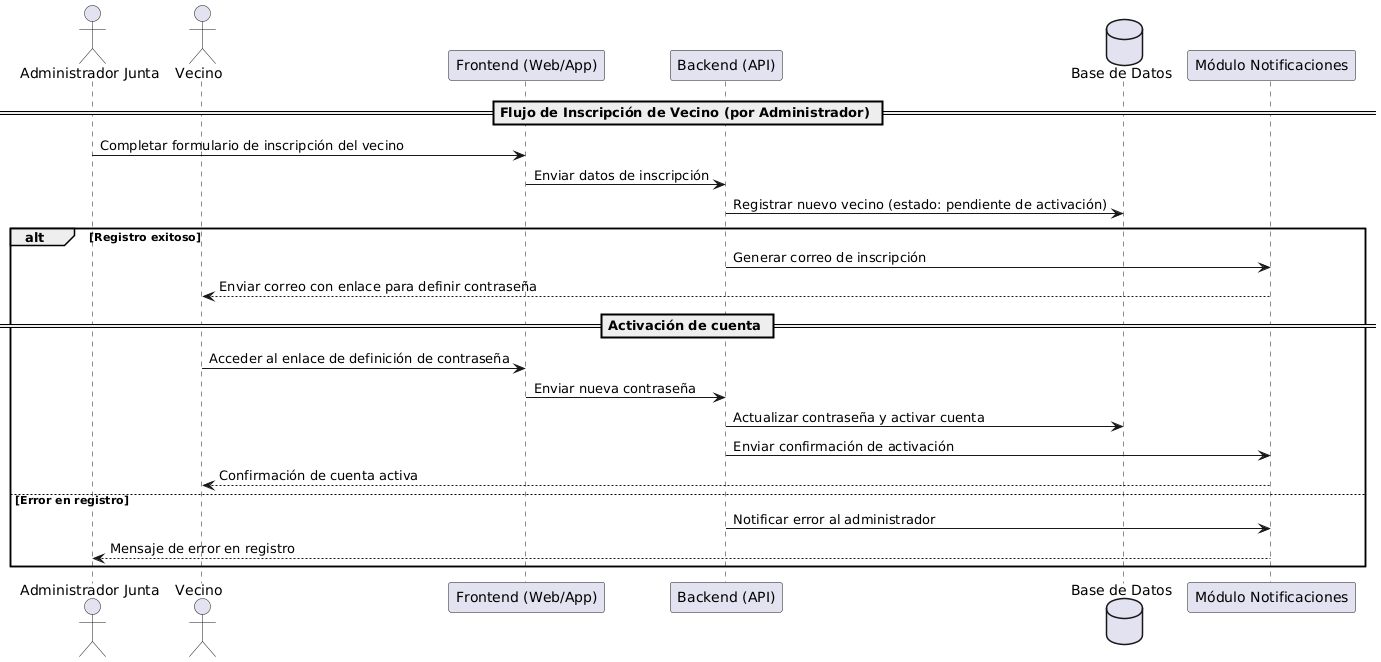

The diagram above was rendered by PlantUML. Its source (embedded in the PNG):
@startuml
actor "Administrador Junta" as Admin
actor Vecino

participant "Frontend (Web/App)" as FE
participant "Backend (API)" as BE
database "Base de Datos" as DB
participant "Módulo Notificaciones" as NOTI

== Flujo de Inscripción de Vecino (por Administrador) ==

Admin -> FE : Completar formulario de inscripción del vecino
FE -> BE : Enviar datos de inscripción
BE -> DB : Registrar nuevo vecino (estado: pendiente de activación)

alt Registro exitoso
    BE -> NOTI : Generar correo de inscripción
    NOTI --> Vecino : Enviar correo con enlace para definir contraseña

    == Activación de cuenta ==
    Vecino -> FE : Acceder al enlace de definición de contraseña
    FE -> BE : Enviar nueva contraseña
    BE -> DB : Actualizar contraseña y activar cuenta
    BE -> NOTI : Enviar confirmación de activación
    NOTI --> Vecino : Confirmación de cuenta activa

else Error en registro
    BE -> NOTI : Notificar error al administrador
    NOTI --> Admin : Mensaje de error en registro
end
@enduml